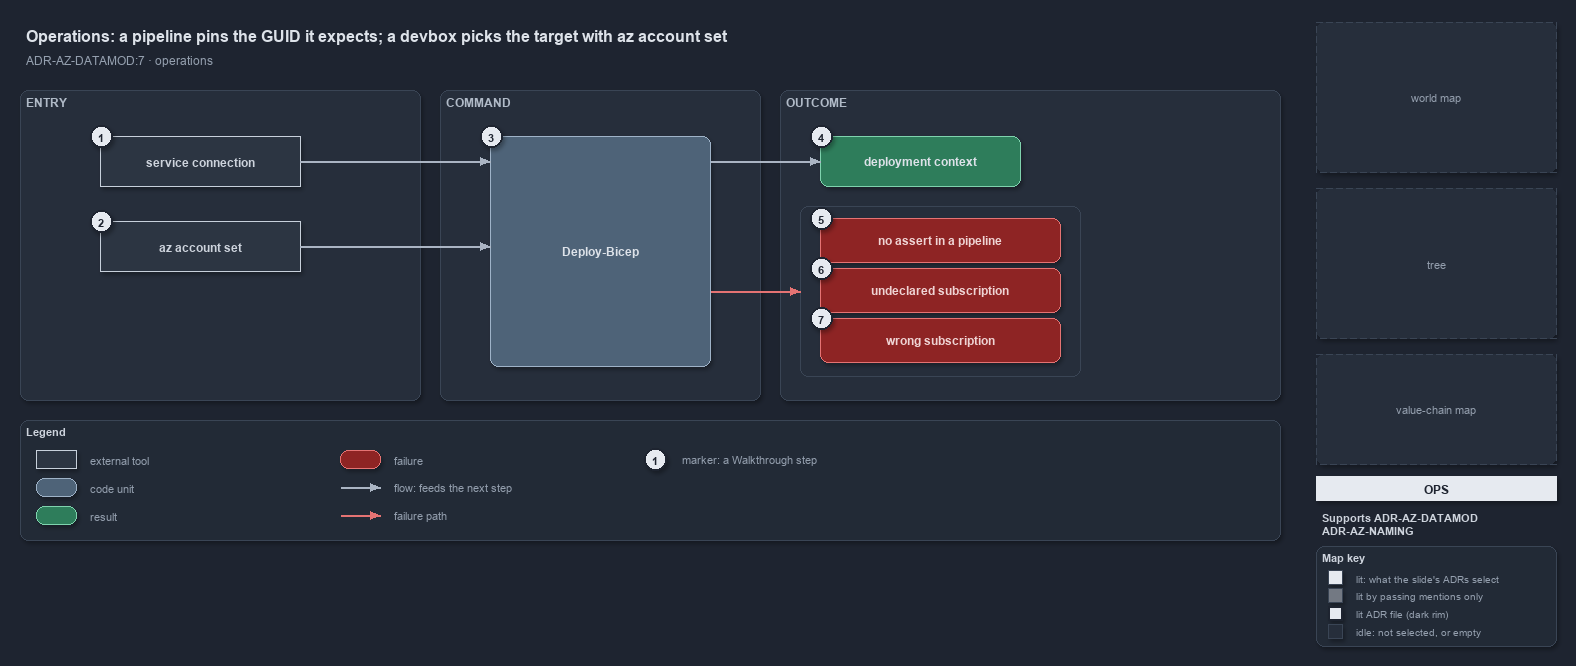

The diagram above was exported from draw.io. Its source (the exported page's mxGraphModel, read from the mxfile embedded in the PNG):
<mxGraphModel dx="1024" dy="768" grid="0" gridSize="10" guides="1" tooltips="1" connect="1" arrows="1" fold="1" page="1" pageScale="1" pageWidth="1572" pageHeight="640" background="#1E2430" math="0" shadow="1">
  <root>
    <mxCell id="0" />
    <mxCell id="1" parent="0" />
    <mxCell id="title" value="Operations: a pipeline pins the GUID it expects; a devbox picks the target with az account set" style="text;html=1;align=left;verticalAlign=middle;fontSize=16;fontStyle=1;fontColor=#DDE2E9;" vertex="1" parent="1">
      <mxGeometry x="20" y="14" width="1260" height="30" as="geometry" />
    </mxCell>
    <mxCell id="subtitle" value="ADR-AZ-DATAMOD:7 &amp;#183; operations" style="text;html=1;align=left;verticalAlign=middle;fontSize=12;fontColor=#949FAE;" vertex="1" parent="1">
      <mxGeometry x="20" y="44" width="1240" height="20" as="geometry" />
    </mxCell>
    <mxCell id="band-entry" value="ENTRY" style="rounded=1;html=1;arcSize=3;fillColor=#262E3B;strokeColor=#3A4555;verticalAlign=top;align=left;spacingLeft=8;fontStyle=1;fontSize=12;fontColor=#B0BAC7;" vertex="1" parent="1">
      <mxGeometry x="20" y="84" width="400" height="310" as="geometry" />
    </mxCell>
    <mxCell id="band-command" value="COMMAND" style="rounded=1;html=1;arcSize=3;fillColor=#262E3B;strokeColor=#3A4555;verticalAlign=top;align=left;spacingLeft=8;fontStyle=1;fontSize=12;fontColor=#B0BAC7;" vertex="1" parent="1">
      <mxGeometry x="440" y="84" width="320" height="310" as="geometry" />
    </mxCell>
    <mxCell id="band-outcome" value="OUTCOME" style="rounded=1;html=1;arcSize=3;fillColor=#262E3B;strokeColor=#3A4555;verticalAlign=top;align=left;spacingLeft=8;fontStyle=1;fontSize=12;fontColor=#B0BAC7;" vertex="1" parent="1">
      <mxGeometry x="780" y="84" width="500" height="310" as="geometry" />
    </mxCell>
    <mxCell id="g-sc" value="&lt;b&gt;service connection&lt;/b&gt;" style="rounded=0;whiteSpace=wrap;html=1;fillColor=#2C3542;strokeColor=#C7D0DB;fontColor=#CDD3DC;fontSize=12;" vertex="1" parent="1">
      <mxGeometry x="100" y="130" width="200" height="50" as="geometry" />
    </mxCell>
    <mxCell id="g-set" value="&lt;b&gt;az account set&lt;/b&gt;" style="rounded=0;whiteSpace=wrap;html=1;fillColor=#2C3542;strokeColor=#C7D0DB;fontColor=#CDD3DC;fontSize=12;" vertex="1" parent="1">
      <mxGeometry x="100" y="215" width="200" height="50" as="geometry" />
    </mxCell>
    <mxCell id="g-deploy" value="&lt;b&gt;Deploy-Bicep&lt;/b&gt;" style="rounded=1;whiteSpace=wrap;html=1;arcSize=20;fillColor=#4E6378;strokeColor=#9FB3C8;fontColor=#DDE2E9;fontSize=12;" vertex="1" parent="1">
      <mxGeometry x="490" y="130" width="220" height="230" as="geometry" />
    </mxCell>
    <mxCell id="g-context" value="&lt;b&gt;deployment context&lt;/b&gt;" style="rounded=1;whiteSpace=wrap;html=1;arcSize=20;fillColor=#2E7D5B;strokeColor=#7FD3AE;fontColor=#DDE2E9;fontSize=12;" vertex="1" parent="1">
      <mxGeometry x="820" y="130" width="200" height="50" as="geometry" />
    </mxCell>
    <mxCell id="frame-throws" value="" style="rounded=1;html=1;arcSize=6;fillColor=none;strokeColor=#3A4555;strokeWidth=1;" vertex="1" parent="1">
      <mxGeometry x="800" y="200" width="280" height="170" as="geometry" />
    </mxCell>
    <mxCell id="g-noassert" value="&lt;b&gt;no assert in a pipeline&lt;/b&gt;" style="rounded=1;whiteSpace=wrap;html=1;arcSize=20;fillColor=#8E2424;strokeColor=#E57373;fontColor=#EFD4D4;fontSize=12;" vertex="1" parent="1">
      <mxGeometry x="820" y="212" width="240" height="44" as="geometry" />
    </mxCell>
    <mxCell id="g-undeclared" value="&lt;b&gt;undeclared subscription&lt;/b&gt;" style="rounded=1;whiteSpace=wrap;html=1;arcSize=20;fillColor=#8E2424;strokeColor=#E57373;fontColor=#EFD4D4;fontSize=12;" vertex="1" parent="1">
      <mxGeometry x="820" y="262" width="240" height="44" as="geometry" />
    </mxCell>
    <mxCell id="g-wrong" value="&lt;b&gt;wrong subscription&lt;/b&gt;" style="rounded=1;whiteSpace=wrap;html=1;arcSize=20;fillColor=#8E2424;strokeColor=#E57373;fontColor=#EFD4D4;fontSize=12;" vertex="1" parent="1">
      <mxGeometry x="820" y="312" width="240" height="44" as="geometry" />
    </mxCell>
    <mxCell id="port-deploy-in-1" value="" style="text;html=1;strokeColor=none;fillColor=none;" vertex="1" parent="1">
      <mxGeometry x="490" y="155" width="1" height="1" as="geometry" />
    </mxCell>
    <mxCell id="port-deploy-in-2" value="" style="text;html=1;strokeColor=none;fillColor=none;" vertex="1" parent="1">
      <mxGeometry x="490" y="240" width="1" height="1" as="geometry" />
    </mxCell>
    <mxCell id="port-deploy-out-1" value="" style="text;html=1;strokeColor=none;fillColor=none;" vertex="1" parent="1">
      <mxGeometry x="710" y="155" width="1" height="1" as="geometry" />
    </mxCell>
    <mxCell id="port-deploy-out-2" value="" style="text;html=1;strokeColor=none;fillColor=none;" vertex="1" parent="1">
      <mxGeometry x="710" y="285" width="1" height="1" as="geometry" />
    </mxCell>
    <mxCell id="port-frame-left" value="" style="text;html=1;strokeColor=none;fillColor=none;" vertex="1" parent="1">
      <mxGeometry x="800" y="285" width="1" height="1" as="geometry" />
    </mxCell>
    <mxCell id="e-sc-deploy" value="" style="edgeStyle=orthogonalEdgeStyle;rounded=1;html=1;fontSize=10;fontColor=#CDD3DC;endArrow=block;strokeColor=#AAB4C3;shadow=0;" edge="1" parent="1" source="g-sc" target="port-deploy-in-1">
      <mxGeometry relative="1" as="geometry" />
    </mxCell>
    <mxCell id="e-set-deploy" value="" style="edgeStyle=orthogonalEdgeStyle;rounded=1;html=1;fontSize=10;fontColor=#CDD3DC;endArrow=block;strokeColor=#AAB4C3;shadow=0;" edge="1" parent="1" source="g-set" target="port-deploy-in-2">
      <mxGeometry relative="1" as="geometry" />
    </mxCell>
    <mxCell id="e-deploy-context" value="" style="edgeStyle=orthogonalEdgeStyle;rounded=1;html=1;fontSize=10;fontColor=#CDD3DC;endArrow=block;strokeColor=#AAB4C3;shadow=0;" edge="1" parent="1" source="port-deploy-out-1" target="g-context">
      <mxGeometry relative="1" as="geometry" />
    </mxCell>
    <mxCell id="e-deploy-throws" value="" style="edgeStyle=orthogonalEdgeStyle;rounded=1;html=1;fontSize=10;endArrow=block;strokeColor=#E57373;shadow=0;" edge="1" parent="1" source="port-deploy-out-2" target="port-frame-left">
      <mxGeometry relative="1" as="geometry" />
    </mxCell>
    <mxCell id="mark-1" value="1" style="ellipse;html=1;fillColor=#E6EAF0;strokeColor=#1E2430;strokeWidth=2;fontColor=#1E2430;fontStyle=1;fontSize=11;" vertex="1" parent="1">
      <mxGeometry x="90" y="119" width="22" height="22" as="geometry" />
    </mxCell>
    <mxCell id="mark-2" value="2" style="ellipse;html=1;fillColor=#E6EAF0;strokeColor=#1E2430;strokeWidth=2;fontColor=#1E2430;fontStyle=1;fontSize=11;" vertex="1" parent="1">
      <mxGeometry x="90" y="204" width="22" height="22" as="geometry" />
    </mxCell>
    <mxCell id="mark-3" value="3" style="ellipse;html=1;fillColor=#E6EAF0;strokeColor=#1E2430;strokeWidth=2;fontColor=#1E2430;fontStyle=1;fontSize=11;" vertex="1" parent="1">
      <mxGeometry x="480" y="119" width="22" height="22" as="geometry" />
    </mxCell>
    <mxCell id="mark-4" value="4" style="ellipse;html=1;fillColor=#E6EAF0;strokeColor=#1E2430;strokeWidth=2;fontColor=#1E2430;fontStyle=1;fontSize=11;" vertex="1" parent="1">
      <mxGeometry x="810" y="119" width="22" height="22" as="geometry" />
    </mxCell>
    <mxCell id="mark-5" value="5" style="ellipse;html=1;fillColor=#E6EAF0;strokeColor=#1E2430;strokeWidth=2;fontColor=#1E2430;fontStyle=1;fontSize=11;" vertex="1" parent="1">
      <mxGeometry x="810" y="201" width="22" height="22" as="geometry" />
    </mxCell>
    <mxCell id="mark-6" value="6" style="ellipse;html=1;fillColor=#E6EAF0;strokeColor=#1E2430;strokeWidth=2;fontColor=#1E2430;fontStyle=1;fontSize=11;" vertex="1" parent="1">
      <mxGeometry x="810" y="251" width="22" height="22" as="geometry" />
    </mxCell>
    <mxCell id="mark-7" value="7" style="ellipse;html=1;fillColor=#E6EAF0;strokeColor=#1E2430;strokeWidth=2;fontColor=#1E2430;fontStyle=1;fontSize=11;" vertex="1" parent="1">
      <mxGeometry x="810" y="301" width="22" height="22" as="geometry" />
    </mxCell>
    <mxCell id="legend" value="&lt;b&gt;Legend&lt;/b&gt;" style="rounded=1;whiteSpace=wrap;html=1;arcSize=6;fillColor=#222A36;strokeColor=#3A4555;align=left;verticalAlign=top;spacing=8;fontSize=11;fontColor=#CDD3DC;" vertex="1" parent="1">
      <mxGeometry x="20" y="414" width="1260" height="120" as="geometry" />
    </mxCell>
    <mxCell id="lg-external" value="" style="rounded=0;html=1;fillColor=#2C3542;strokeColor=#C7D0DB;" vertex="1" parent="1">
      <mxGeometry x="36" y="444" width="40" height="18" as="geometry" />
    </mxCell>
    <mxCell id="lg-external-t" value="external tool" style="text;html=1;align=left;verticalAlign=middle;fontSize=11;fontColor=#949FAE;" vertex="1" parent="1">
      <mxGeometry x="84" y="443" width="200" height="20" as="geometry" />
    </mxCell>
    <mxCell id="lg-code" value="" style="rounded=1;html=1;arcSize=20;fillColor=#4E6378;strokeColor=#9FB3C8;" vertex="1" parent="1">
      <mxGeometry x="36" y="472" width="40" height="18" as="geometry" />
    </mxCell>
    <mxCell id="lg-code-t" value="code unit" style="text;html=1;align=left;verticalAlign=middle;fontSize=11;fontColor=#949FAE;" vertex="1" parent="1">
      <mxGeometry x="84" y="471" width="200" height="20" as="geometry" />
    </mxCell>
    <mxCell id="lg-result" value="" style="rounded=1;html=1;arcSize=20;fillColor=#2E7D5B;strokeColor=#7FD3AE;" vertex="1" parent="1">
      <mxGeometry x="36" y="500" width="40" height="18" as="geometry" />
    </mxCell>
    <mxCell id="lg-result-t" value="result" style="text;html=1;align=left;verticalAlign=middle;fontSize=11;fontColor=#949FAE;" vertex="1" parent="1">
      <mxGeometry x="84" y="499" width="200" height="20" as="geometry" />
    </mxCell>
    <mxCell id="lg-failure" value="" style="rounded=1;html=1;arcSize=20;fillColor=#8E2424;strokeColor=#E57373;" vertex="1" parent="1">
      <mxGeometry x="340" y="444" width="40" height="18" as="geometry" />
    </mxCell>
    <mxCell id="lg-failure-t" value="failure" style="text;html=1;align=left;verticalAlign=middle;fontSize=11;fontColor=#949FAE;" vertex="1" parent="1">
      <mxGeometry x="388" y="443" width="200" height="20" as="geometry" />
    </mxCell>
    <mxCell id="lg-flow-a" value="" style="text;html=1;strokeColor=none;fillColor=none;" vertex="1" parent="1">
      <mxGeometry x="340" y="481" width="1" height="1" as="geometry" />
    </mxCell>
    <mxCell id="lg-flow-b" value="" style="text;html=1;strokeColor=none;fillColor=none;" vertex="1" parent="1">
      <mxGeometry x="380" y="481" width="1" height="1" as="geometry" />
    </mxCell>
    <mxCell id="lg-flow" value="" style="edgeStyle=orthogonalEdgeStyle;rounded=1;html=1;endArrow=block;strokeColor=#AAB4C3;shadow=0;" edge="1" parent="1" source="lg-flow-a" target="lg-flow-b">
      <mxGeometry relative="1" as="geometry" />
    </mxCell>
    <mxCell id="lg-flow-t" value="flow: feeds the next step" style="text;html=1;align=left;verticalAlign=middle;fontSize=11;fontColor=#949FAE;" vertex="1" parent="1">
      <mxGeometry x="388" y="471" width="220" height="20" as="geometry" />
    </mxCell>
    <mxCell id="lg-fail-a" value="" style="text;html=1;strokeColor=none;fillColor=none;" vertex="1" parent="1">
      <mxGeometry x="340" y="509" width="1" height="1" as="geometry" />
    </mxCell>
    <mxCell id="lg-fail-b" value="" style="text;html=1;strokeColor=none;fillColor=none;" vertex="1" parent="1">
      <mxGeometry x="380" y="509" width="1" height="1" as="geometry" />
    </mxCell>
    <mxCell id="lg-fail" value="" style="edgeStyle=orthogonalEdgeStyle;rounded=1;html=1;endArrow=block;strokeColor=#E57373;shadow=0;" edge="1" parent="1" source="lg-fail-a" target="lg-fail-b">
      <mxGeometry relative="1" as="geometry" />
    </mxCell>
    <mxCell id="lg-fail-t" value="failure path" style="text;html=1;align=left;verticalAlign=middle;fontSize=11;fontColor=#949FAE;" vertex="1" parent="1">
      <mxGeometry x="388" y="499" width="200" height="20" as="geometry" />
    </mxCell>
    <mxCell id="lg-mark" value="1" style="ellipse;html=1;fillColor=#E6EAF0;strokeColor=#1E2430;strokeWidth=2;fontColor=#1E2430;fontStyle=1;fontSize=11;" vertex="1" parent="1">
      <mxGeometry x="644" y="442" width="22" height="22" as="geometry" />
    </mxCell>
    <mxCell id="lg-mark-t" value="marker: a Walkthrough step" style="text;html=1;align=left;verticalAlign=middle;fontSize=11;fontColor=#949FAE;" vertex="1" parent="1">
      <mxGeometry x="676" y="443" width="220" height="20" as="geometry" />
    </mxCell>
    <mxCell id="minimap-grid" value="world map" style="rounded=1;arcSize=4;whiteSpace=wrap;html=1;fillColor=#262E3B;strokeColor=#3A4555;dashed=1;fontColor=#949FAE;fontSize=11;" vertex="1" parent="1">
      <mxGeometry x="1316" y="16" width="240" height="150" as="geometry" />
    </mxCell>
    <mxCell id="minimap-tree" value="tree" style="rounded=1;arcSize=4;whiteSpace=wrap;html=1;fillColor=#262E3B;strokeColor=#3A4555;dashed=1;fontColor=#949FAE;fontSize=11;" vertex="1" parent="1">
      <mxGeometry x="1316" y="182" width="240" height="150" as="geometry" />
    </mxCell>
    <mxCell id="minimap-chain" value="value-chain map" style="rounded=1;arcSize=4;whiteSpace=wrap;html=1;fillColor=#262E3B;strokeColor=#3A4555;dashed=1;fontColor=#949FAE;fontSize=11;" vertex="1" parent="1">
      <mxGeometry x="1316" y="348" width="240" height="110" as="geometry" />
    </mxCell>
    <mxCell id="lens-badge" value="OPS" style="rounded=0;whiteSpace=wrap;html=1;align=center;verticalAlign=middle;fontSize=12;fontStyle=1;fontColor=#1E2430;fillColor=#E6EAF0;strokeColor=none;" vertex="1" parent="1">
      <mxGeometry x="1316" y="470" width="240" height="24" as="geometry" />
    </mxCell>
    <mxCell id="supports" value="&lt;b&gt;Supports&lt;/b&gt; ADR-AZ-DATAMOD&lt;br&gt;ADR-AZ-NAMING" style="text;html=1;whiteSpace=wrap;align=left;verticalAlign=top;fontSize=11;fontColor=#CDD3DC;" vertex="1" parent="1">
      <mxGeometry x="1316" y="500" width="240" height="28" as="geometry" />
    </mxCell>
    <mxCell id="mapkey" value="&lt;b&gt;Map key&lt;/b&gt;" style="rounded=1;whiteSpace=wrap;html=1;arcSize=6;fillColor=#222A36;strokeColor=#3A4555;align=left;verticalAlign=top;spacing=8;fontSize=11;fontColor=#CDD3DC;" vertex="1" parent="1">
      <mxGeometry x="1316" y="540" width="240" height="100" as="geometry" />
    </mxCell>
    <mxCell id="mk-lit" value="" style="rounded=0;html=1;fillColor=#E6EAF0;strokeColor=#3A4555;" vertex="1" parent="1">
      <mxGeometry x="1328" y="564" width="14" height="14" as="geometry" />
    </mxCell>
    <mxCell id="mk-lit-t" value="lit: what the slide's ADRs select" style="text;html=1;align=left;verticalAlign=middle;fontSize=10.5;fontColor=#949FAE;" vertex="1" parent="1">
      <mxGeometry x="1350" y="561" width="200" height="20" as="geometry" />
    </mxCell>
    <mxCell id="mk-mention" value="" style="rounded=0;html=1;fillColor=#737983;strokeColor=#3A4555;" vertex="1" parent="1">
      <mxGeometry x="1328" y="582" width="14" height="14" as="geometry" />
    </mxCell>
    <mxCell id="mk-mention-t" value="lit by passing mentions only" style="text;html=1;align=left;verticalAlign=middle;fontSize=10.5;fontColor=#949FAE;" vertex="1" parent="1">
      <mxGeometry x="1350" y="579" width="200" height="20" as="geometry" />
    </mxCell>
    <mxCell id="mk-adr" value="" style="rounded=0;html=1;fillColor=#E6EAF0;strokeColor=#1E2430;strokeWidth=2;" vertex="1" parent="1">
      <mxGeometry x="1328" y="600" width="14" height="14" as="geometry" />
    </mxCell>
    <mxCell id="mk-adr-t" value="lit ADR file (dark rim)" style="text;html=1;align=left;verticalAlign=middle;fontSize=10.5;fontColor=#949FAE;" vertex="1" parent="1">
      <mxGeometry x="1350" y="597" width="200" height="20" as="geometry" />
    </mxCell>
    <mxCell id="mk-idle" value="" style="rounded=0;html=1;fillColor=#262E3B;strokeColor=#3A4555;" vertex="1" parent="1">
      <mxGeometry x="1328" y="618" width="14" height="14" as="geometry" />
    </mxCell>
    <mxCell id="mk-idle-t" value="idle: not selected, or empty" style="text;html=1;align=left;verticalAlign=middle;fontSize=10.5;fontColor=#949FAE;" vertex="1" parent="1">
      <mxGeometry x="1350" y="615" width="200" height="20" as="geometry" />
    </mxCell>
  </root>
</mxGraphModel>